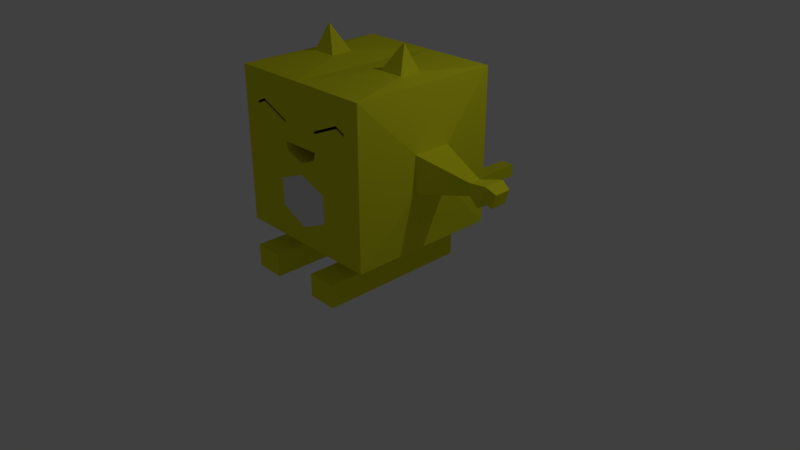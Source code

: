 # Source: hungryCat_swb_09_11.blend  (saved by Blender 2.79.0; exported with 4.5.12 LTS)
import bpy
from mathutils import Matrix  # noqa: F401  (used for matrix-valued properties, if any)

bpy.ops.wm.read_factory_settings(use_empty=True)
scene = bpy.context.scene
scene.name = 'Scene'

# ---- collections
col_collection_1 = bpy.data.collections.new('Collection 1'); scene.collection.children.link(col_collection_1)

# ---- materials (node trees are filled in below, after node groups)
mat_material = bpy.data.materials.new('Material')
mat_material.alpha_threshold = 0.0
mat_material.use_transparent_shadow = False
mat_material.roughness = 0.5
mat_material.line_color = (0.0, 0.0, 0.0, 1.0)
mat_body = bpy.data.materials.new('body')
mat_body.alpha_threshold = 0.0
mat_body.use_transparent_shadow = False
mat_body.diffuse_color = (0.8, 0.8, 0.01946, 1.0)
mat_body.roughness = 0.5
mat_mouth = bpy.data.materials.new('mouth')
mat_mouth.alpha_threshold = 0.0
mat_mouth.use_transparent_shadow = False
mat_mouth.diffuse_color = (0.8, 0.1049, 0.04731, 1.0)
mat_mouth.roughness = 0.5
mat_eye = bpy.data.materials.new('eye')
mat_eye.alpha_threshold = 0.0
mat_eye.use_transparent_shadow = False
mat_eye.diffuse_color = (0.0, 0.0, 0.0, 1.0)
mat_eye.roughness = 0.5
mat_belly = bpy.data.materials.new('belly')
mat_belly.alpha_threshold = 0.0
mat_belly.use_transparent_shadow = False
mat_belly.roughness = 0.5

# ---- material node trees

# ---- world
world_world = bpy.data.worlds.new('World'); scene.world = world_world
world_world.color = (0.05088, 0.05088, 0.05088)
world_world.use_sun_shadow = False
world_world.sun_shadow_jitter_overblur = 0.0
world_world.cycles.sampling_method = 'MANUAL'

# ---- cameras
cam_camera = bpy.data.cameras.new('Camera')
cam_camera.clip_end = 100.0
cam_camera.lens = 35.0
cam_camera.sensor_width = 32.0
cam_camera.sensor_height = 18.0
cam_camera.ortho_scale = 7.314
cam_camera.dof.focus_distance = 0.0
cam_camera.dof.aperture_fstop = 128.0

# ---- lights
light_lamp = bpy.data.lights.new('Lamp', 'POINT')
light_lamp.transmission_factor = 0.0
light_lamp.cutoff_distance = 30.0
light_lamp.energy = 100.0
light_lamp.shadow_buffer_clip_start = 1.001
light_lamp.shadow_soft_size = 0.1
light_lamp.shadow_maximum_resolution = 0.006
light_lamp.use_absolute_resolution = True

# ---- meshes
me_cube = bpy.data.meshes.new('Cube')
me_cube.from_pydata([(-1.094, -0.2493, 1.274), (-1.094, 0.2493, 1.274), (-1.094, -0.2493, 1.751), (-1.094, 0.2493, 1.751), (-5.364e-07, -1.0, 2.496), (-0.7495, -0.1502, 2.541), (-0.4225, -0.1502, 2.541), (-0.4226, 0.1402, 2.541), (-0.7466, 0.1402, 2.541), (-0.6541, -0.00802, 2.862), (-0.6306, -0.00802, 2.862), (-0.6308, -0.003354, 2.862), (-0.6536, -0.003354, 2.862), (-0.6541, -0.5209, 0.4741), (-0.6541, 0.5146, 0.4741), (-0.775, -1.0, 2.097), (-1.0, 1.0, 2.496), (-1.749, -0.07599, 1.42), (-1.749, 0.07599, 1.42), (-1.749, -0.07599, 1.572), (-1.749, 0.07599, 1.572), (-1.929, -0.1383, 1.357), (-1.929, 0.1383, 1.357), (-2.023, -0.1383, 1.634), (-2.023, 0.1383, 1.634), (-2.097, -0.1056, 1.395), (-2.097, 0.1056, 1.395), (-2.146, -0.1056, 1.567), (-2.146, 0.1056, 1.567), (-1.0, 1.0, 0.4957), (-0.3463, 0.5146, 0.4741), (-1.0, -1.0, 0.4957), (-0.3463, -0.5209, 0.4741), (-0.3818, -0.5559, 0.3226), (-0.3818, 0.505, 0.3226), (-0.621, 0.505, 0.3226), (-0.621, -0.5559, 0.3226), (-0.3184, -1.183, 0.2978), (-0.3184, 0.7755, 0.2978), (-0.7037, 0.7755, 0.2978), (-0.7037, -1.183, 0.2978), (-0.3184, -1.183, 0.00021), (-0.3184, 0.7755, 0.00021), (-0.7037, 0.7755, 0.00021), (-0.7037, -1.183, 0.00021), (-0.1009, 2.683, 0.3283), (-2.032, 0.1099, 1.416), (-2.032, -0.1099, 1.416), (-0.775, -1.0, 2.064), (-2.682e-07, -1.0, 1.738), (-1.0, -1.0, 1.647), (-1.0, -1.0, 2.496), (-0.2518, -1.0, 1.988), (-0.2518, -1.0, 1.955), (-0.6431, -1.0, 2.156), (-0.6431, -1.0, 2.122), (-0.2672, -1.0, 1.738), (-2.231e-07, -1.0, 1.544), (-0.2293, -1.0, 1.626), (-1.863e-07, -0.6629, 1.738), (-0.2672, -0.6629, 1.738), (-1.411e-07, -0.6629, 1.544), (-0.2293, -0.6629, 1.626), (-0.2518, -0.9829, 1.988), (-0.2518, -0.9829, 1.955), (-0.775, -0.9829, 2.064), (-0.775, -0.9829, 2.097), (-0.6431, -0.9829, 2.156), (-0.6431, -0.9829, 2.122), (-0.1009, 1.0, 0.4957), (-0.1009, 1.0, 0.6752), (-0.1009, 2.683, 0.5078), (-0.1009, 1.842, 0.5078), (-0.1009, 1.842, 0.3283), (-1.871e-07, -1.0, 1.393), (-5.183e-08, -1.0, 0.7259), (-0.3763, -1.0, 1.245), (-0.3763, -1.0, 0.9007), (1.094, -0.2493, 1.274), (1.094, 0.2493, 1.274), (1.094, -0.2493, 1.751), (1.094, 0.2493, 1.751), (-1.788e-07, 1.0, 0.4957), (0.0, -1.0, 0.4957), (-2.384e-07, 1.0, 2.496), (0.7495, -0.1502, 2.541), (0.4225, -0.1502, 2.541), (0.4226, 0.1402, 2.541), (0.7466, 0.1402, 2.541), (0.6541, -0.00802, 2.862), (0.6306, -0.00802, 2.862), (0.6308, -0.003354, 2.862), (0.6536, -0.003354, 2.862), (0.6541, -0.5209, 0.4741), (0.6541, 0.5146, 0.4741), (0.775, -1.0, 2.097), (1.0, 1.0, 2.496), (1.749, -0.07599, 1.42), (1.749, 0.07599, 1.42), (1.749, -0.07599, 1.572), (1.749, 0.07599, 1.572), (1.929, -0.1383, 1.357), (1.929, 0.1383, 1.357), (2.023, -0.1383, 1.634), (2.023, 0.1383, 1.634), (2.097, -0.1056, 1.395), (2.097, 0.1056, 1.395), (2.146, -0.1056, 1.567), (2.146, 0.1056, 1.567), (1.0, 1.0, 0.4957), (0.3463, 0.5146, 0.4741), (1.0, -1.0, 0.4957), (0.3463, -0.5209, 0.4741), (0.3818, -0.5559, 0.3226), (0.3818, 0.505, 0.3226), (0.621, 0.505, 0.3226), (0.621, -0.5559, 0.3226), (0.3184, -1.183, 0.2978), (0.3184, 0.7755, 0.2978), (0.7037, 0.7755, 0.2978), (0.7037, -1.183, 0.2978), (0.3184, -1.183, 0.00021), (0.3184, 0.7755, 0.00021), (0.7037, 0.7755, 0.00021), (0.7037, -1.183, 0.00021), (-1.842e-07, 1.0, 0.6752), (-1.788e-07, 2.683, 0.3283), (-1.842e-07, 2.683, 0.5078), (0.1009, 2.683, 0.3283), (2.032, 0.1099, 1.416), (2.032, -0.1099, 1.416), (0.775, -1.0, 2.064), (1.0, -1.0, 1.647), (1.0, -1.0, 2.496), (0.2518, -1.0, 1.988), (0.2518, -1.0, 1.955), (0.6431, -1.0, 2.156), (0.6431, -1.0, 2.122), (0.2672, -1.0, 1.738), (0.2293, -1.0, 1.626), (0.2672, -0.6629, 1.738), (0.2293, -0.6629, 1.626), (0.2518, -0.9829, 1.988), (0.2518, -0.9829, 1.955), (0.775, -0.9829, 2.064), (0.775, -0.9829, 2.097), (0.6431, -0.9829, 2.156), (0.6431, -0.9829, 2.122), (0.1009, 1.0, 0.4957), (0.1009, 1.0, 0.6752), (0.1009, 2.683, 0.5078), (-1.842e-07, 1.842, 0.5078), (-1.788e-07, 1.842, 0.3283), (0.1009, 1.842, 0.5078), (0.1009, 1.842, 0.3283), (0.3763, -1.0, 1.245), (0.3763, -1.0, 0.9007)], [], [(13, 14, 35, 36), (84, 7, 6, 4), (53, 52, 63, 64), (3, 1, 18, 20), (4, 6, 5, 51), (8, 5, 9, 12), (10, 11, 12, 9), (6, 7, 11, 10), (7, 8, 12, 11), (5, 6, 10, 9), (0, 1, 29, 31), (2, 0, 31, 50, 51), (1, 3, 16, 29), (3, 2, 51, 16), (19, 20, 24, 23), (1, 0, 17, 18), (2, 3, 20, 19), (0, 2, 19, 17), (24, 22, 46, 26, 28), (17, 19, 23, 21), (20, 18, 22, 24), (18, 17, 21, 22), (25, 27, 28, 26), (46, 47, 25, 26), (23, 24, 28, 27), (21, 23, 27, 25, 47), (13, 32, 83, 31), (14, 13, 31, 29), (32, 30, 82, 83), (36, 35, 39, 40), (14, 30, 34, 35), (32, 13, 36, 33), (30, 32, 33, 34), (39, 38, 42, 43), (35, 34, 38, 39), (33, 36, 40, 37), (34, 33, 37, 38), (42, 41, 44, 43), (37, 40, 44, 41), (38, 37, 41, 42), (40, 39, 43, 44), (73, 72, 71, 45), (22, 21, 47, 46), (8, 16, 51, 5), (7, 84, 16, 8), (83, 75, 77, 76, 74, 57, 58, 56, 50, 31), (48, 15, 51, 50), (15, 54, 52, 4, 51), (52, 53, 49, 4), (53, 55, 48, 50, 56, 49), (55, 53, 64, 68), (60, 62, 61, 59), (58, 57, 61, 62), (56, 58, 62, 60), (49, 56, 60, 59), (68, 67, 66, 65), (64, 63, 67, 68), (48, 55, 68, 65), (54, 15, 66, 67), (52, 54, 67, 63), (15, 48, 65, 66), (84, 125, 70, 69, 29, 16), (30, 14, 29, 69, 82), (72, 151, 127, 71), (152, 73, 45, 126), (45, 71, 127, 126), (82, 69, 73, 152), (70, 125, 151, 72), (69, 70, 72, 73), (74, 76, 77, 75), (93, 116, 115, 94), (84, 4, 86, 87), (135, 143, 142, 134), (81, 100, 98, 79), (4, 133, 85, 86), (88, 92, 89, 85), (90, 89, 92, 91), (86, 90, 91, 87), (87, 91, 92, 88), (85, 89, 90, 86), (78, 111, 109, 79), (80, 133, 132, 111, 78), (79, 109, 96, 81), (81, 96, 133, 80), (99, 103, 104, 100), (79, 98, 97, 78), (80, 99, 100, 81), (78, 97, 99, 80), (104, 108, 106, 129, 102), (97, 101, 103, 99), (100, 104, 102, 98), (98, 102, 101, 97), (105, 106, 108, 107), (129, 106, 105, 130), (103, 107, 108, 104), (101, 130, 105, 107, 103), (93, 111, 83, 112), (94, 109, 111, 93), (112, 83, 82, 110), (116, 120, 119, 115), (94, 115, 114, 110), (112, 113, 116, 93), (110, 114, 113, 112), (119, 123, 122, 118), (115, 119, 118, 114), (113, 117, 120, 116), (114, 118, 117, 113), (122, 123, 124, 121), (117, 121, 124, 120), (118, 122, 121, 117), (120, 124, 123, 119), (154, 128, 150, 153), (151, 127, 126, 152), (102, 129, 130, 101), (88, 85, 133, 96), (87, 88, 96, 84), (83, 111, 132, 138, 139, 57, 74, 155, 156, 75), (131, 132, 133, 95), (95, 133, 4, 134, 136), (134, 4, 49, 135), (135, 49, 138, 132, 131, 137), (137, 147, 143, 135), (140, 59, 61, 141), (139, 141, 61, 57), (138, 140, 141, 139), (49, 59, 140, 138), (147, 144, 145, 146), (143, 147, 146, 142), (131, 144, 147, 137), (136, 146, 145, 95), (134, 142, 146, 136), (95, 145, 144, 131), (84, 96, 109, 148, 149, 125), (110, 82, 148, 109, 94), (153, 150, 127, 151), (152, 126, 128, 154), (128, 126, 127, 150), (82, 152, 154, 148), (149, 153, 151, 125), (125, 151, 152, 82), (148, 154, 153, 149), (74, 75, 156, 155)])
me_cube.polygons.foreach_set('material_index', [1, 1, 1, 1, 1, 1, 1, 1, 1, 1, 1, 1, 1, 1, 1, 1, 1, 1, 1, 1, 1, 1, 1, 1, 1, 1, 1, 1, 1, 1, 1, 1, 1, 1, 1, 1, 1, 1, 1, 1, 1, 1, 1, 1, 1, 1, 1, 1, 1, 1, 1, 2, 1, 1, 1, 3, 3, 1, 1, 1, 1, 1, 1, 1, 1, 1, 1, 1, 1, 4, 1, 1, 1, 1, 1, 1, 1, 1, 1, 1, 1, 1, 1, 1, 1, 1, 1, 1, 1, 1, 1, 1, 1, 1, 1, 1, 1, 1, 1, 1, 1, 1, 1, 1, 1, 1, 1, 1, 1, 1, 1, 1, 1, 1, 1, 1, 1, 1, 1, 1, 1, 1, 2, 1, 1, 1, 3, 3, 1, 1, 1, 1, 1, 1, 1, 1, 1, 1, 1, 1, 1, 4])
_uv = me_cube.uv_layers.new(name='UVMap')
_uv.uv.foreach_set('vector', [0.8732, 0.6644, 0.8732, 0.4155, 0.9089, 0.4155, 0.9089, 0.6644, 0.01083, 0.4155, 0.08189, 0.5997, 0.08137, 0.6148, 0.01083, 0.7967, 0.5739, 0.8196, 0.5739, 0.8259, 0.5708, 0.8259, 0.5708, 0.8196, 0.775, 0.8185, 0.7002, 0.8185, 0.72, 0.6752, 0.7475, 0.6752, 0.01083, 0.7967, 0.08137, 0.6148, 0.1537, 0.6149, 0.1913, 0.7968, 0.1884, 0.9845, 0.174, 0.9845, 0.181, 0.9146, 0.1818, 0.9146, 0.5708, 0.878, 0.5717, 0.878, 0.5717, 0.8823, 0.5708, 0.8824, 0.1883, 0.8918, 0.174, 0.8918, 0.1806, 0.8197, 0.1814, 0.8197, 0.07691, 0.8197, 0.07691, 0.8939, 0.01083, 0.8693, 0.01083, 0.865, 0.5492, 0.8196, 0.5492, 0.896, 0.4831, 0.8503, 0.4831, 0.8458, 0.2328, 0.1668, 0.1499, 0.1668, 0.01083, 0.01144, 0.3719, 0.01146, 0.2328, 0.2458, 0.2328, 0.1668, 0.3719, 0.01146, 0.3719, 0.2308, 0.3719, 0.3927, 0.1499, 0.1668, 0.1499, 0.2458, 0.01083, 0.3926, 0.01083, 0.01144, 0.1499, 0.2458, 0.2328, 0.2458, 0.3719, 0.3927, 0.01083, 0.3926, 0.6071, 0.8417, 0.6345, 0.8417, 0.6456, 0.8934, 0.5957, 0.8934, 0.7979, 0.8116, 0.8807, 0.8116, 0.8533, 0.9544, 0.8259, 0.9544, 0.6785, 0.8189, 0.5957, 0.8189, 0.6231, 0.6752, 0.6505, 0.6752, 0.3566, 0.8478, 0.2818, 0.8478, 0.3094, 0.7047, 0.3368, 0.7047, 0.2818, 0.9302, 0.3268, 0.9013, 0.3205, 0.9231, 0.3268, 0.9341, 0.2985, 0.9505, 0.3368, 0.7047, 0.3094, 0.7047, 0.2982, 0.6527, 0.3481, 0.6705, 0.282, 0.877, 0.3088, 0.8707, 0.3268, 0.9013, 0.2818, 0.9302, 0.11, 0.916, 0.1374, 0.916, 0.1485, 0.9503, 0.09858, 0.9503, 0.5957, 0.9404, 0.6267, 0.9403, 0.6267, 0.9806, 0.5957, 0.9807, 0.1039, 0.97, 0.1435, 0.97, 0.1427, 0.9822, 0.1046, 0.9822, 0.5957, 0.8934, 0.6456, 0.8934, 0.6399, 0.9175, 0.6017, 0.9175, 0.3481, 0.6705, 0.2982, 0.6527, 0.3103, 0.629, 0.3414, 0.6385, 0.3375, 0.6508, 0.5114, 0.0776, 0.4562, 0.0776, 0.3935, 0.01144, 0.5741, 0.01144, 0.5114, 0.3265, 0.5114, 0.0776, 0.5741, 0.01144, 0.5741, 0.3926, 0.4562, 0.0776, 0.4562, 0.3265, 0.3935, 0.3926, 0.3935, 0.01144, 0.6961, 0.1124, 0.6961, 0.3613, 0.6869, 0.3846, 0.6869, 0.01144, 0.9089, 0.6873, 0.9089, 0.7455, 0.8732, 0.7455, 0.8732, 0.6872, 0.9381, 0.8116, 0.9381, 0.8699, 0.9024, 0.8699, 0.9024, 0.8116, 0.9224, 0.2603, 0.9224, 0.01144, 0.9581, 0.01144, 0.9581, 0.2603, 0.7002, 0.9147, 0.7002, 0.8413, 0.7539, 0.8413, 0.7539, 0.9148, 0.6961, 0.3613, 0.7512, 0.3613, 0.7564, 0.3847, 0.6869, 0.3846, 0.7512, 0.1124, 0.6961, 0.1124, 0.6869, 0.01144, 0.7564, 0.01147, 0.7512, 0.3613, 0.7512, 0.1124, 0.7564, 0.01147, 0.7564, 0.3847, 0.5957, 0.3846, 0.5957, 0.01144, 0.6653, 0.01144, 0.6653, 0.3846, 0.09858, 0.8931, 0.09858, 0.8197, 0.1523, 0.8197, 0.1523, 0.8931, 0.8515, 0.4155, 0.8515, 0.7887, 0.7979, 0.7887, 0.7979, 0.4155, 0.7781, 0.3847, 0.7781, 0.01144, 0.8318, 0.01144, 0.8318, 0.3847, 0.8535, 0.1776, 0.8857, 0.1742, 0.9007, 0.3338, 0.8685, 0.3372, 0.09858, 0.9503, 0.1485, 0.9503, 0.1435, 0.97, 0.1039, 0.97, 0.1522, 0.5997, 0.1913, 0.4156, 0.1913, 0.7968, 0.1537, 0.6149, 0.08189, 0.5997, 0.01083, 0.4155, 0.1913, 0.4156, 0.1522, 0.5997, 0.7762, 0.4155, 0.7762, 0.4594, 0.7083, 0.4927, 0.7083, 0.5582, 0.7762, 0.5866, 0.7762, 0.6154, 0.7348, 0.6309, 0.728, 0.6523, 0.5957, 0.6349, 0.5957, 0.4155, 0.2883, 0.5633, 0.2943, 0.5633, 0.3662, 0.6061, 0.2129, 0.6062, 0.2943, 0.5633, 0.3048, 0.5381, 0.2745, 0.4635, 0.3662, 0.4155, 0.3662, 0.6061, 0.2745, 0.4635, 0.2686, 0.4635, 0.2294, 0.4155, 0.3662, 0.4155, 0.2686, 0.4635, 0.2988, 0.5381, 0.2883, 0.5633, 0.2129, 0.6062, 0.2294, 0.4665, 0.2294, 0.4155, 0.9224, 0.3567, 0.9226, 0.2832, 0.9257, 0.2832, 0.9255, 0.3567, 0.7352, 0.9886, 0.7149, 0.9813, 0.7002, 0.9376, 0.7352, 0.9376, 0.524, 0.9834, 0.4831, 0.9831, 0.4831, 0.9189, 0.524, 0.9191, 0.9024, 0.8928, 0.923, 0.8928, 0.923, 0.957, 0.9024, 0.957, 0.05907, 0.9811, 0.01083, 0.9811, 0.01083, 0.9168, 0.05907, 0.9168, 0.3544, 0.8943, 0.3485, 0.893, 0.3637, 0.8707, 0.3695, 0.8719, 0.3695, 0.9738, 0.3637, 0.9725, 0.3485, 0.893, 0.3544, 0.8943, 0.9226, 0.3822, 0.9224, 0.3567, 0.9255, 0.3567, 0.9257, 0.3822, 0.6673, 0.8669, 0.6675, 0.8417, 0.6706, 0.8418, 0.6704, 0.8669, 0.6675, 0.9414, 0.6673, 0.8669, 0.6704, 0.8669, 0.6706, 0.9414, 0.5708, 0.8551, 0.5708, 0.8488, 0.5739, 0.8488, 0.5739, 0.8551, 0.574, 0.4155, 0.574, 0.7625, 0.5558, 0.7625, 0.5558, 0.7967, 0.3935, 0.7967, 0.3935, 0.4155, 0.4562, 0.3265, 0.5114, 0.3265, 0.5741, 0.3926, 0.4117, 0.3926, 0.3935, 0.3926, 0.9306, 0.5763, 0.9488, 0.5763, 0.9493, 0.7367, 0.9311, 0.7367, 0.9891, 0.5759, 0.9709, 0.5759, 0.971, 0.4155, 0.9892, 0.4155, 0.5639, 0.9189, 0.5639, 0.9531, 0.5457, 0.9531, 0.5457, 0.9189, 0.9892, 0.7367, 0.971, 0.7367, 0.9709, 0.5759, 0.9891, 0.5759, 0.9311, 0.4156, 0.9493, 0.4155, 0.9488, 0.5763, 0.9306, 0.5763, 0.8685, 0.01482, 0.9007, 0.01144, 0.8857, 0.1742, 0.8535, 0.1776, 0.4615, 0.9468, 0.3935, 0.9185, 0.3935, 0.8529, 0.4615, 0.8196, 0.8732, 0.6644, 0.9089, 0.6644, 0.9089, 0.4155, 0.8732, 0.4155, 0.01083, 0.4155, 0.01083, 0.7967, 0.08137, 0.6148, 0.08189, 0.5997, 0.5739, 0.8196, 0.5708, 0.8196, 0.5708, 0.8259, 0.5739, 0.8259, 0.775, 0.8185, 0.7475, 0.6752, 0.72, 0.6752, 0.7002, 0.8185, 0.01083, 0.7967, 0.1913, 0.7968, 0.1537, 0.6149, 0.08137, 0.6148, 0.1884, 0.9845, 0.1818, 0.9146, 0.181, 0.9146, 0.174, 0.9845, 0.5708, 0.878, 0.5708, 0.8824, 0.5717, 0.8823, 0.5717, 0.878, 0.1883, 0.8918, 0.1814, 0.8197, 0.1806, 0.8197, 0.174, 0.8918, 0.07691, 0.8197, 0.01083, 0.865, 0.01083, 0.8693, 0.07691, 0.8939, 0.5492, 0.8196, 0.4831, 0.8458, 0.4831, 0.8503, 0.5492, 0.896, 0.2328, 0.1668, 0.3719, 0.01146, 0.01083, 0.01144, 0.1499, 0.1668, 0.2328, 0.2458, 0.3719, 0.3927, 0.3719, 0.2308, 0.3719, 0.01146, 0.2328, 0.1668, 0.1499, 0.1668, 0.01083, 0.01144, 0.01083, 0.3926, 0.1499, 0.2458, 0.1499, 0.2458, 0.01083, 0.3926, 0.3719, 0.3927, 0.2328, 0.2458, 0.6071, 0.8417, 0.5957, 0.8934, 0.6456, 0.8934, 0.6345, 0.8417, 0.7979, 0.8116, 0.8259, 0.9544, 0.8533, 0.9544, 0.8807, 0.8116, 0.6785, 0.8189, 0.6505, 0.6752, 0.6231, 0.6752, 0.5957, 0.8189, 0.3566, 0.8478, 0.3368, 0.7047, 0.3094, 0.7047, 0.2818, 0.8478, 0.2818, 0.9302, 0.2985, 0.9505, 0.3268, 0.9341, 0.3205, 0.9231, 0.3268, 0.9013, 0.3368, 0.7047, 0.3481, 0.6705, 0.2982, 0.6527, 0.3094, 0.7047, 0.282, 0.877, 0.2818, 0.9302, 0.3268, 0.9013, 0.3088, 0.8707, 0.11, 0.916, 0.09858, 0.9503, 0.1485, 0.9503, 0.1374, 0.916, 0.5957, 0.9404, 0.5957, 0.9807, 0.6267, 0.9806, 0.6267, 0.9403, 0.1039, 0.97, 0.1046, 0.9822, 0.1427, 0.9822, 0.1435, 0.97, 0.5957, 0.8934, 0.6017, 0.9175, 0.6399, 0.9175, 0.6456, 0.8934, 0.3481, 0.6705, 0.3375, 0.6508, 0.3414, 0.6385, 0.3103, 0.629, 0.2982, 0.6527, 0.5114, 0.0776, 0.5741, 0.01144, 0.3935, 0.01144, 0.4562, 0.0776, 0.5114, 0.3265, 0.5741, 0.3926, 0.5741, 0.01144, 0.5114, 0.0776, 0.4562, 0.0776, 0.3935, 0.01144, 0.3935, 0.3926, 0.4562, 0.3265, 0.6961, 0.1124, 0.6869, 0.01144, 0.6869, 0.3846, 0.6961, 0.3613, 0.9089, 0.6873, 0.8732, 0.6872, 0.8732, 0.7455, 0.9089, 0.7455, 0.9381, 0.8116, 0.9024, 0.8116, 0.9024, 0.8699, 0.9381, 0.8699, 0.9224, 0.2603, 0.9581, 0.2603, 0.9581, 0.01144, 0.9224, 0.01144, 0.7002, 0.9147, 0.7539, 0.9148, 0.7539, 0.8413, 0.7002, 0.8413, 0.6961, 0.3613, 0.6869, 0.3846, 0.7564, 0.3847, 0.7512, 0.3613, 0.7512, 0.1124, 0.7564, 0.01147, 0.6869, 0.01144, 0.6961, 0.1124, 0.7512, 0.3613, 0.7564, 0.3847, 0.7564, 0.01147, 0.7512, 0.1124, 0.5957, 0.3846, 0.6653, 0.3846, 0.6653, 0.01144, 0.5957, 0.01144, 0.09858, 0.8931, 0.1523, 0.8931, 0.1523, 0.8197, 0.09858, 0.8197, 0.8515, 0.4155, 0.7979, 0.4155, 0.7979, 0.7887, 0.8515, 0.7887, 0.7781, 0.3847, 0.8318, 0.3847, 0.8318, 0.01144, 0.7781, 0.01144, 0.8535, 0.1776, 0.8685, 0.3372, 0.9007, 0.3338, 0.8857, 0.1742, 0.2451, 0.792, 0.2601, 0.6324, 0.2279, 0.629, 0.2129, 0.7886, 0.09858, 0.9503, 0.1039, 0.97, 0.1435, 0.97, 0.1485, 0.9503, 0.1522, 0.5997, 0.1537, 0.6149, 0.1913, 0.7968, 0.1913, 0.4156, 0.08189, 0.5997, 0.1522, 0.5997, 0.1913, 0.4156, 0.01083, 0.4155, 0.7762, 0.4155, 0.5957, 0.4155, 0.5957, 0.6349, 0.728, 0.6523, 0.7348, 0.6309, 0.7762, 0.6154, 0.7762, 0.5866, 0.7083, 0.5582, 0.7083, 0.4927, 0.7762, 0.4594, 0.2883, 0.5633, 0.2129, 0.6062, 0.3662, 0.6061, 0.2943, 0.5633, 0.2943, 0.5633, 0.3662, 0.6061, 0.3662, 0.4155, 0.2745, 0.4635, 0.3048, 0.5381, 0.2745, 0.4635, 0.3662, 0.4155, 0.2294, 0.4155, 0.2686, 0.4635, 0.2686, 0.4635, 0.2294, 0.4155, 0.2294, 0.4665, 0.2129, 0.6062, 0.2883, 0.5633, 0.2988, 0.5381, 0.9224, 0.3567, 0.9255, 0.3567, 0.9257, 0.2832, 0.9226, 0.2832, 0.7352, 0.9886, 0.7352, 0.9376, 0.7002, 0.9376, 0.7149, 0.9813, 0.524, 0.9834, 0.524, 0.9191, 0.4831, 0.9189, 0.4831, 0.9831, 0.9024, 0.8928, 0.9024, 0.957, 0.923, 0.957, 0.923, 0.8928, 0.05907, 0.9811, 0.05907, 0.9168, 0.01083, 0.9168, 0.01083, 0.9811, 0.3544, 0.8943, 0.3695, 0.8719, 0.3637, 0.8707, 0.3485, 0.893, 0.3695, 0.9738, 0.3544, 0.8943, 0.3485, 0.893, 0.3637, 0.9725, 0.9226, 0.3822, 0.9257, 0.3822, 0.9255, 0.3567, 0.9224, 0.3567, 0.6673, 0.8669, 0.6704, 0.8669, 0.6706, 0.8418, 0.6675, 0.8417, 0.6675, 0.9414, 0.6706, 0.9414, 0.6704, 0.8669, 0.6673, 0.8669, 0.5708, 0.8551, 0.5739, 0.8551, 0.5739, 0.8488, 0.5708, 0.8488, 0.574, 0.4155, 0.3935, 0.4155, 0.3935, 0.7967, 0.5558, 0.7967, 0.5558, 0.7625, 0.574, 0.7625, 0.4562, 0.3265, 0.3935, 0.3926, 0.4117, 0.3926, 0.5741, 0.3926, 0.5114, 0.3265, 0.9306, 0.5763, 0.9311, 0.7367, 0.9493, 0.7367, 0.9488, 0.5763, 0.9891, 0.5759, 0.9892, 0.4155, 0.971, 0.4155, 0.9709, 0.5759, 0.5639, 0.9189, 0.5457, 0.9189, 0.5457, 0.9531, 0.5639, 0.9531, 0.9892, 0.7367, 0.9891, 0.5759, 0.9709, 0.5759, 0.971, 0.7367, 0.9311, 0.4156, 0.9306, 0.5763, 0.9488, 0.5763, 0.9493, 0.4155, 0.2601, 0.9548, 0.2451, 0.792, 0.2129, 0.7886, 0.2279, 0.9514, 0.8685, 0.01482, 0.8535, 0.1776, 0.8857, 0.1742, 0.9007, 0.01144, 0.4615, 0.9468, 0.4615, 0.8196, 0.3935, 0.8529, 0.3935, 0.9185])
me_cube.materials.append(mat_material)
me_cube.materials.append(mat_body)
me_cube.materials.append(mat_mouth)
me_cube.materials.append(mat_eye)
me_cube.materials.append(mat_belly)
me_cube.use_remesh_preserve_volume = False
me_cube.use_remesh_preserve_attributes = False
me_cube.use_mirror_vertex_groups = False
me_cube.update()
arm_armature = bpy.data.armatures.new('Armature')  # bones are not reproduced

# ---- objects
ob_armature = bpy.data.objects.new('Armature', arm_armature)
ob_cube = bpy.data.objects.new('Cube', me_cube)
ob_lamp = bpy.data.objects.new('Lamp', light_lamp)
ob_camera = bpy.data.objects.new('Camera', cam_camera)

# ---- transforms, parenting, visibility, modifiers, constraints
ob_armature.location = (0.0, 0.0, 0.0)
ob_armature.lineart.crease_threshold = 0.0
ob_cube.location = (0.0, 0.0, 0.0)
ob_cube.lock_rotations_4d = False
ob_cube.empty_display_type = 'ARROWS'
ob_cube.lineart.crease_threshold = 0.0
_vg = ob_cube.vertex_groups.new(name='hand.R')
_vg.add([17, 18, 19, 20, 21, 22, 23, 24, 25, 26, 27, 28, 46, 47], 1.0, 'REPLACE')
_vg = ob_cube.vertex_groups.new(name='arm.R')
_vg.add([0, 1, 2, 3, 17, 18, 19, 20], 1.0, 'REPLACE')
_vg = ob_cube.vertex_groups.new(name='foot.R')
_vg.add([33, 34, 35, 36, 37, 38, 39, 40, 41, 42, 43, 44], 1.0, 'REPLACE')
_vg = ob_cube.vertex_groups.new(name='leg.R')
_vg.add([13, 14, 30, 32, 33, 34, 35, 36], 1.0, 'REPLACE')
_vg = ob_cube.vertex_groups.new(name='ear.R')
_vg.add([5, 6, 7, 8, 9, 10, 11, 12], 1.0, 'REPLACE')
_vg = ob_cube.vertex_groups.new(name='tail1')
_vg.add([69, 70, 72, 73, 82, 125, 148, 149, 151, 152, 153, 154], 1.0, 'REPLACE')
_vg = ob_cube.vertex_groups.new(name='tail2')
_vg.add([45, 71, 72, 73, 126, 127, 128, 150, 151, 152, 153, 154], 1.0, 'REPLACE')
_vg = ob_cube.vertex_groups.new(name='torso')
_vg.add([0, 1, 2, 3, 4, 5, 6, 7, 8, 13, 14, 15, 16, 29, 30, 31, 32, 48, 49, 50, 51, 52, 53, 54, 55, 56, 57, 58, 59, 60, 61, 62, 63, 64, 65, 66, 67, 68, 69, 70, 74, 75, 76, 77, 78, 79, 80, 81, 82, 83, 84, 85, 86, 87, 88, 93, 94, 95, 96, 109, 110, 111, 112, 125, 131, 132, 133, 134, 135, 136, 137, 138, 139, 140, 141, 142, 143, 144, 145, 146, 147, 148, 149, 155, 156], 1.0, 'REPLACE')
_vg = ob_cube.vertex_groups.new(name='hand.L')
_vg.add([97, 98, 99, 100, 101, 102, 103, 104, 105, 106, 107, 108, 129, 130], 1.0, 'REPLACE')
_vg = ob_cube.vertex_groups.new(name='arm.L')
_vg.add([78, 79, 80, 81, 97, 98, 99, 100], 1.0, 'REPLACE')
_vg = ob_cube.vertex_groups.new(name='foot.L')
_vg.add([113, 114, 115, 116, 117, 118, 119, 120, 121, 122, 123, 124], 1.0, 'REPLACE')
_vg = ob_cube.vertex_groups.new(name='leg.L')
_vg.add([93, 94, 110, 112, 113, 114, 115, 116], 1.0, 'REPLACE')
_vg = ob_cube.vertex_groups.new(name='ear.L')
_vg.add([85, 86, 87, 88, 89, 90, 91, 92], 1.0, 'REPLACE')
_m = ob_cube.modifiers.new('Armature', 'ARMATURE')
_m.object = ob_armature
ob_lamp.location = (4.076, 1.005, 5.904)
ob_lamp.rotation_euler = (0.6503, 0.05522, 1.866)
ob_lamp.lock_rotations_4d = False
ob_lamp.empty_display_type = 'ARROWS'
ob_lamp.color = (0.0, 0.0, 0.0, 0.0)
ob_lamp.lineart.crease_threshold = 0.0
ob_camera.location = (7.481, -6.508, 5.344)
ob_camera.rotation_euler = (1.109, 0.0, 0.8149)
ob_camera.lock_rotations_4d = False
ob_camera.empty_display_type = 'ARROWS'
ob_camera.color = (0.0, 0.0, 0.0, 0.0)
ob_camera.display_type = 'WIRE'
ob_camera.lineart.crease_threshold = 0.0

# ---- collection membership
col_collection_1.objects.link(ob_armature)
col_collection_1.objects.link(ob_cube)
col_collection_1.objects.link(ob_lamp)
col_collection_1.objects.link(ob_camera)

# ---- scene / render settings (as saved in the file)
scene.camera = ob_camera
scene.frame_start = 1; scene.frame_end = 40; scene.frame_set(40)
scene.render.engine = 'BLENDER_EEVEE_NEXT'
scene.render.resolution_percentage = 50
scene.render.dither_intensity = 0.0
scene.cycles.use_denoising = False
scene.cycles.samples = 128
scene.cycles.sampling_pattern = 'TABULATED_SOBOL'
scene.cycles.use_adaptive_sampling = False
scene.cycles.use_light_tree = False
scene.cycles.blur_glossy = 0.0
scene.cycles.sample_clamp_indirect = 0.0
scene.view_settings.view_transform = 'Standard'
bpy.context.view_layer.update()
